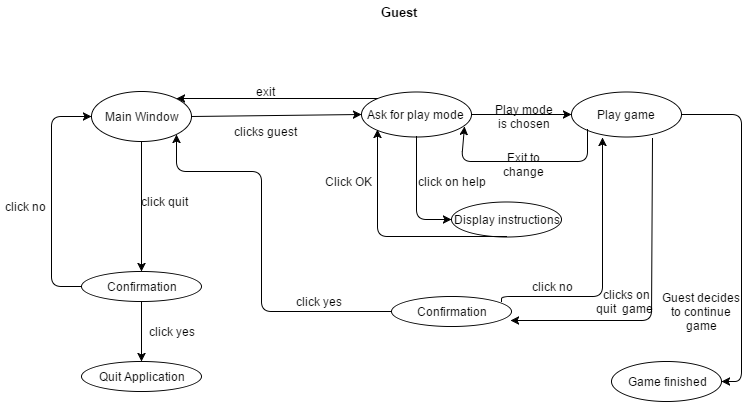

The diagram above was exported from draw.io. Its source (the exported page's mxGraphModel, read from the mxfile embedded in the PNG):
<mxGraphModel dx="876" dy="425" grid="1" gridSize="10" guides="1" tooltips="1" connect="1" arrows="1" fold="1" page="1" pageScale="1" pageWidth="826" pageHeight="1169" background="#ffffff" math="0" shadow="0">
  <root>
    <mxCell id="0" />
    <mxCell id="1" parent="0" />
    <mxCell id="2" value="Main Window&lt;br&gt;" style="ellipse;whiteSpace=wrap;html=1;strokeWidth=1;fillColor=none;" parent="1" vertex="1">
      <mxGeometry x="130" y="130" width="100" height="50" as="geometry" />
    </mxCell>
    <mxCell id="3" value="&lt;font style=&quot;font-size: 13px&quot;&gt;&lt;b&gt;Guest &lt;/b&gt;&lt;/font&gt;&lt;br&gt;" style="text;html=1;strokeColor=none;fillColor=none;align=center;verticalAlign=middle;whiteSpace=wrap;overflow=hidden;" parent="1" vertex="1">
      <mxGeometry x="420" y="40" width="40" height="20" as="geometry" />
    </mxCell>
    <mxCell id="5" value="Ask for play mode &lt;br&gt;" style="ellipse;whiteSpace=wrap;html=1;" parent="1" vertex="1">
      <mxGeometry x="400" y="130" width="110" height="45" as="geometry" />
    </mxCell>
    <mxCell id="49" style="edgeStyle=orthogonalEdgeStyle;rounded=1;html=1;exitX=1;exitY=0.5;entryX=1;entryY=0.5;jettySize=auto;orthogonalLoop=1;" parent="1" source="12" target="46" edge="1">
      <mxGeometry relative="1" as="geometry" />
    </mxCell>
    <mxCell id="12" value="Play game &lt;br&gt;" style="ellipse;whiteSpace=wrap;html=1;" parent="1" vertex="1">
      <mxGeometry x="610" y="130" width="110" height="45" as="geometry" />
    </mxCell>
    <mxCell id="18" value="" style="endArrow=classic;html=1;exitX=0;exitY=1;entryX=0.936;entryY=0.778;entryPerimeter=0;" parent="1" source="12" target="5" edge="1">
      <mxGeometry width="50" height="50" relative="1" as="geometry">
        <mxPoint x="600" y="240" as="sourcePoint" />
        <mxPoint x="650" y="190" as="targetPoint" />
        <Array as="points">
          <mxPoint x="626" y="200" />
          <mxPoint x="500" y="200" />
        </Array>
      </mxGeometry>
    </mxCell>
    <mxCell id="19" value="" style="endArrow=classic;html=1;exitX=1;exitY=0.5;entryX=0;entryY=0.5;" parent="1" source="5" target="12" edge="1">
      <mxGeometry width="50" height="50" relative="1" as="geometry">
        <mxPoint x="500" y="200" as="sourcePoint" />
        <mxPoint x="550" y="150" as="targetPoint" />
      </mxGeometry>
    </mxCell>
    <mxCell id="20" value="" style="endArrow=classic;html=1;exitX=1;exitY=0.5;entryX=0;entryY=0.5;" parent="1" source="2" target="5" edge="1">
      <mxGeometry width="50" height="50" relative="1" as="geometry">
        <mxPoint x="230" y="210" as="sourcePoint" />
        <mxPoint x="280" y="160" as="targetPoint" />
      </mxGeometry>
    </mxCell>
    <mxCell id="21" value="" style="endArrow=classic;html=1;exitX=0.5;exitY=1;" parent="1" source="2" target="22" edge="1">
      <mxGeometry width="50" height="50" relative="1" as="geometry">
        <mxPoint x="160" y="260" as="sourcePoint" />
        <mxPoint x="180" y="300" as="targetPoint" />
      </mxGeometry>
    </mxCell>
    <mxCell id="22" value="Confirmation&lt;br&gt;" style="ellipse;whiteSpace=wrap;html=1;" parent="1" vertex="1">
      <mxGeometry x="120" y="310" width="120" height="30" as="geometry" />
    </mxCell>
    <mxCell id="23" value="" style="endArrow=classic;html=1;exitX=0;exitY=0.5;entryX=0;entryY=0.5;" parent="1" source="22" target="2" edge="1">
      <mxGeometry width="50" height="50" relative="1" as="geometry">
        <mxPoint x="80" y="300" as="sourcePoint" />
        <mxPoint x="130" y="250" as="targetPoint" />
        <Array as="points">
          <mxPoint x="90" y="325" />
          <mxPoint x="90" y="155" />
        </Array>
      </mxGeometry>
    </mxCell>
    <mxCell id="24" value="" style="endArrow=classic;html=1;exitX=0.5;exitY=1;" parent="1" source="22" target="25" edge="1">
      <mxGeometry width="50" height="50" relative="1" as="geometry">
        <mxPoint x="170" y="390" as="sourcePoint" />
        <mxPoint x="180" y="390" as="targetPoint" />
      </mxGeometry>
    </mxCell>
    <mxCell id="25" value="Quit Application&lt;br&gt;" style="ellipse;whiteSpace=wrap;html=1;" parent="1" vertex="1">
      <mxGeometry x="120" y="400" width="120" height="30" as="geometry" />
    </mxCell>
    <mxCell id="29" value="click quit &lt;br&gt;" style="text;html=1;strokeColor=none;fillColor=none;align=center;verticalAlign=middle;whiteSpace=wrap;overflow=hidden;" parent="1" vertex="1">
      <mxGeometry x="180" y="230" width="50" height="20" as="geometry" />
    </mxCell>
    <mxCell id="30" value="click no &lt;br&gt;" style="text;html=1;strokeColor=none;fillColor=none;align=center;verticalAlign=middle;whiteSpace=wrap;overflow=hidden;" parent="1" vertex="1">
      <mxGeometry x="40" y="230" width="50" height="30" as="geometry" />
    </mxCell>
    <mxCell id="31" value="click yes&lt;br&gt;" style="text;html=1;strokeColor=none;fillColor=none;align=center;verticalAlign=middle;whiteSpace=wrap;overflow=hidden;" parent="1" vertex="1">
      <mxGeometry x="180" y="360" width="60" height="20" as="geometry" />
    </mxCell>
    <mxCell id="32" value="click no&lt;br&gt;" style="text;html=1;strokeColor=none;fillColor=none;align=center;verticalAlign=middle;whiteSpace=wrap;overflow=hidden;" parent="1" vertex="1">
      <mxGeometry x="550" y="315" width="80" height="20" as="geometry" />
    </mxCell>
    <mxCell id="33" value="clicks on quit&amp;nbsp; game &lt;br&gt;" style="text;html=1;strokeColor=none;fillColor=none;align=center;verticalAlign=middle;whiteSpace=wrap;overflow=hidden;" parent="1" vertex="1">
      <mxGeometry x="635" y="325" width="60" height="30" as="geometry" />
    </mxCell>
    <mxCell id="34" value="Display instructions&lt;br&gt;" style="ellipse;whiteSpace=wrap;html=1;strokeWidth=1;fillColor=none;" parent="1" vertex="1">
      <mxGeometry x="490" y="240" width="110" height="35" as="geometry" />
    </mxCell>
    <mxCell id="35" value="" style="endArrow=classic;html=1;exitX=0.5;exitY=1;entryX=0;entryY=0.5;" parent="1" source="5" target="34" edge="1">
      <mxGeometry width="50" height="50" relative="1" as="geometry">
        <mxPoint x="450" y="220" as="sourcePoint" />
        <mxPoint x="500" y="170" as="targetPoint" />
        <Array as="points">
          <mxPoint x="455" y="258" />
        </Array>
      </mxGeometry>
    </mxCell>
    <mxCell id="36" value="" style="endArrow=classic;html=1;exitX=0.5;exitY=1;entryX=0;entryY=1;" parent="1" source="34" target="5" edge="1">
      <mxGeometry width="50" height="50" relative="1" as="geometry">
        <mxPoint x="540" y="320" as="sourcePoint" />
        <mxPoint x="590" y="270" as="targetPoint" />
        <Array as="points">
          <mxPoint x="416" y="275" />
        </Array>
      </mxGeometry>
    </mxCell>
    <mxCell id="37" value="clicks guest &lt;br&gt;" style="text;html=1;strokeColor=none;fillColor=none;align=center;verticalAlign=middle;whiteSpace=wrap;overflow=hidden;" parent="1" vertex="1">
      <mxGeometry x="260" y="160" width="90" height="20" as="geometry" />
    </mxCell>
    <mxCell id="38" value="exit &lt;br&gt;" style="text;html=1;strokeColor=none;fillColor=none;align=center;verticalAlign=middle;whiteSpace=wrap;overflow=hidden;" parent="1" vertex="1">
      <mxGeometry x="285" y="120" width="40" height="20" as="geometry" />
    </mxCell>
    <mxCell id="39" value="" style="endArrow=classic;html=1;exitX=0;exitY=0;entryX=1;entryY=0;" parent="1" source="5" target="2" edge="1">
      <mxGeometry width="50" height="50" relative="1" as="geometry">
        <mxPoint x="360" y="130" as="sourcePoint" />
        <mxPoint x="410" y="80" as="targetPoint" />
      </mxGeometry>
    </mxCell>
    <mxCell id="40" value="Play mode is chosen&lt;br&gt;" style="text;html=1;strokeColor=none;fillColor=none;align=center;verticalAlign=middle;whiteSpace=wrap;overflow=hidden;" parent="1" vertex="1">
      <mxGeometry x="530" y="140" width="65" height="30" as="geometry" />
    </mxCell>
    <mxCell id="41" value="Exit to change mode &lt;br&gt;" style="text;html=1;strokeColor=none;fillColor=none;align=center;verticalAlign=middle;whiteSpace=wrap;overflow=hidden;" parent="1" vertex="1">
      <mxGeometry x="530" y="190" width="65" height="30" as="geometry" />
    </mxCell>
    <mxCell id="42" value="click on help&lt;br&gt;" style="text;html=1;strokeColor=none;fillColor=none;align=center;verticalAlign=middle;whiteSpace=wrap;overflow=hidden;" parent="1" vertex="1">
      <mxGeometry x="455" y="210" width="70" height="20" as="geometry" />
    </mxCell>
    <mxCell id="45" value="Click OK&lt;br&gt;" style="text;html=1;strokeColor=none;fillColor=none;align=center;verticalAlign=middle;whiteSpace=wrap;overflow=hidden;" parent="1" vertex="1">
      <mxGeometry x="360" y="210" width="53" height="20" as="geometry" />
    </mxCell>
    <mxCell id="46" value="Game finished" style="ellipse;whiteSpace=wrap;html=1;" parent="1" vertex="1">
      <mxGeometry x="650" y="400" width="110" height="40" as="geometry" />
    </mxCell>
    <mxCell id="52" value="Guest decides to continue game" style="text;html=1;strokeColor=none;fillColor=none;align=center;verticalAlign=middle;whiteSpace=wrap;overflow=hidden;" parent="1" vertex="1">
      <mxGeometry x="700" y="325" width="80" height="50" as="geometry" />
    </mxCell>
    <mxCell id="54" value="Confirmation&lt;br&gt;" style="ellipse;whiteSpace=wrap;html=1;" vertex="1" parent="1">
      <mxGeometry x="430" y="335" width="120" height="30" as="geometry" />
    </mxCell>
    <mxCell id="59" value="" style="endArrow=classic;html=1;entryX=0.992;entryY=0.8;entryPerimeter=0;exitX=0.736;exitY=1.044;exitPerimeter=0;" edge="1" parent="1" source="12" target="54">
      <mxGeometry x="626" y="168" width="50" height="50" as="geometry">
        <mxPoint x="690" y="170" as="sourcePoint" />
        <mxPoint x="626" y="168" as="targetPoint" />
        <Array as="points">
          <mxPoint x="690" y="359" />
        </Array>
      </mxGeometry>
    </mxCell>
    <mxCell id="62" style="edgeStyle=orthogonalEdgeStyle;rounded=1;html=1;jettySize=auto;orthogonalLoop=1;entryX=0.282;entryY=1.022;entryPerimeter=0;" edge="1" parent="1" target="12">
      <mxGeometry x="540" y="335" as="geometry">
        <mxPoint x="540" y="340" as="sourcePoint" />
        <mxPoint x="640" y="290" as="targetPoint" />
        <Array as="points">
          <mxPoint x="540" y="335" />
          <mxPoint x="641" y="335" />
        </Array>
      </mxGeometry>
    </mxCell>
    <mxCell id="67" style="edgeStyle=orthogonalEdgeStyle;rounded=1;html=1;exitX=0;exitY=0.5;jettySize=auto;orthogonalLoop=1;entryX=1;entryY=1;" edge="1" parent="1" source="54" target="2">
      <mxGeometry x="330" y="350" as="geometry">
        <mxPoint x="330" y="350" as="sourcePoint" />
        <mxPoint x="290" y="290" as="targetPoint" />
        <Array as="points">
          <mxPoint x="300" y="350" />
          <mxPoint x="300" y="210" />
          <mxPoint x="215" y="210" />
        </Array>
      </mxGeometry>
    </mxCell>
    <mxCell id="68" value="click yes&lt;br&gt;" style="text;html=1;strokeColor=none;fillColor=none;align=center;verticalAlign=middle;whiteSpace=wrap;overflow=hidden;" vertex="1" parent="1">
      <mxGeometry x="327" y="330" width="60" height="20" as="geometry" />
    </mxCell>
  </root>
</mxGraphModel>